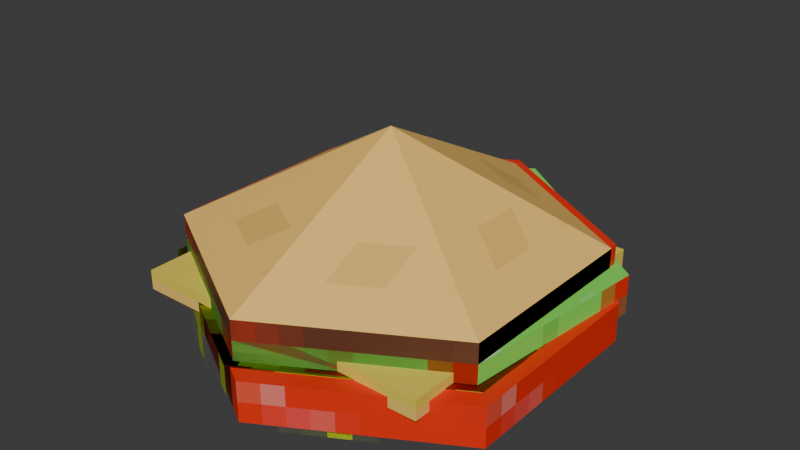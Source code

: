 # Source: burger.blend  (saved by Blender 4.0.36; exported with 4.5.12 LTS)
import bpy
from mathutils import Matrix  # noqa: F401  (used for matrix-valued properties, if any)

bpy.ops.wm.read_factory_settings(use_empty=True)
scene = bpy.context.scene
scene.name = 'Scene'

# ---- collections
col_collection = bpy.data.collections.new('Collection'); scene.collection.children.link(col_collection)

# ---- images (referenced by path relative to the original .blend; pixels are not part of the script)
import os
ASSET_DIR = os.environ.get("B2B_ASSET_DIR", "")  # directory of the original .blend (textures are referenced by path, not embedded)
HERE = os.path.dirname(os.path.abspath(__file__))  # packed textures are extracted next to this script under _unpacked/

def load_image(name, relpath, width, height, colorspace="sRGB"):
    """Load a texture the original file referenced (path relative to the .blend, or extracted next to this script)."""
    p = next((c for c in (os.path.join(HERE, relpath), os.path.join(ASSET_DIR, relpath)) if relpath and os.path.exists(c)), "")
    if p:
        img = bpy.data.images.load(p, check_existing=True)
        img.name = name
    else:  # same state as the original file: an image datablock whose file is absent (Cycles renders it pink)
        img = bpy.data.images.new(name, width, height)
        img.source = "FILE"
        img.filepath = "//" + (relpath or name)
    img.colorspace_settings.name = colorspace
    return img
img_burger_tex = load_image('Burger_Tex', '_unpacked/Burger_Tex.dde5edbe.png', 64, 64, 'sRGB')

# ---- materials (node trees are filled in below, after node groups)
mat_burger_mat = bpy.data.materials.new('Burger_Mat')
mat_burger_mat.use_transparent_shadow = False

# ---- material node trees
mat_burger_mat.use_nodes = True; mat_burger_mat.node_tree.nodes.clear()
_N = mat_burger_mat.node_tree.nodes; _L = mat_burger_mat.node_tree.links
n0 = _N.new('ShaderNodeBsdfPrincipled'); n0.name = 'Principled BSDF'; n0.location = (10, 300)
n0.inputs[3].default_value = 1.45
n1 = _N.new('ShaderNodeOutputMaterial'); n1.name = 'Material Output'; n1.location = (300, 300)
n2 = _N.new('ShaderNodeTexImage'); n2.name = 'Image Texture'; n2.location = (-495, 299)
n2.image = img_burger_tex
n2.interpolation = 'Closest'
_L.new(n0.outputs[0], n1.inputs[0])
_L.new(n2.outputs[0], n0.inputs[0])
_L.new(n2.outputs[1], n0.inputs[4])
n1.is_active_output = True

# ---- world
world_world = bpy.data.worlds.new('World'); scene.world = world_world
world_world.use_nodes = True; world_world.node_tree.nodes.clear()
_N = world_world.node_tree.nodes; _L = world_world.node_tree.links
n0 = _N.new('ShaderNodeOutputWorld'); n0.name = 'World Output'; n0.location = (300, 300)
n1 = _N.new('ShaderNodeBackground'); n1.name = 'Background'; n1.location = (10, 300)
n1.inputs[0].default_value = (0.05088, 0.05088, 0.05088, 1.0)
_L.new(n1.outputs[0], n0.inputs[0])
n0.is_active_output = True
world_world.color = (0.05088, 0.05088, 0.05088)
world_world.use_sun_shadow = False
world_world.sun_shadow_jitter_overblur = 0.0

# ---- meshes
me_cylinder = bpy.data.meshes.new('Cylinder')
me_cylinder.from_pydata([(0.0, 0.0, -0.2), (0.0, 0.0, 0.2), (0.0, 1.0, -0.2), (0.0, 1.0, 0.2), (0.866, 0.5, -0.2), (0.866, 0.5, 0.2), (0.866, -0.5, -0.2), (0.866, -0.5, 0.2), (0.0, -1.0, -0.2), (0.0, -1.0, 0.2), (-0.866, -0.5, -0.2), (-0.866, -0.5, 0.2), (-0.866, 0.5, -0.2), (-0.866, 0.5, 0.2)], [], [(0, 2, 4), (1, 5, 3), (2, 3, 5, 4), (0, 4, 6), (1, 7, 5), (4, 5, 7, 6), (0, 6, 8), (1, 9, 7), (6, 7, 9, 8), (0, 8, 10), (1, 11, 9), (8, 9, 11, 10), (0, 10, 12), (1, 13, 11), (10, 11, 13, 12), (0, 12, 2), (1, 3, 13), (12, 13, 3, 2)])
_uv = me_cylinder.uv_layers.new(name='UVMap')
_uv.uv.foreach_set('vector', [0.75, 0.25, 0.75, 0.49, 0.9578, 0.37, 0.25, 0.25, 0.4578, 0.37, 0.25, 0.49, 1.0, 0.5, 1.0, 1.0, 0.8333, 1.0, 0.8333, 0.5, 0.75, 0.25, 0.9578, 0.37, 0.9578, 0.13, 0.25, 0.25, 0.4578, 0.13, 0.4578, 0.37, 0.8333, 0.5, 0.8333, 1.0, 0.6667, 1.0, 0.6667, 0.5, 0.75, 0.25, 0.9578, 0.13, 0.75, 0.01, 0.25, 0.25, 0.25, 0.01, 0.4578, 0.13, 0.6667, 0.5, 0.6667, 1.0, 0.5, 1.0, 0.5, 0.5, 0.75, 0.25, 0.75, 0.01, 0.5422, 0.13, 0.25, 0.25, 0.04215, 0.13, 0.25, 0.01, 0.5, 0.5, 0.5, 1.0, 0.3333, 1.0, 0.3333, 0.5, 0.75, 0.25, 0.5422, 0.13, 0.5422, 0.37, 0.25, 0.25, 0.04215, 0.37, 0.04215, 0.13, 0.3333, 0.5, 0.3333, 1.0, 0.1667, 1.0, 0.1667, 0.5, 0.75, 0.25, 0.5422, 0.37, 0.75, 0.49, 0.25, 0.25, 0.25, 0.49, 0.04215, 0.37, 0.1667, 0.5, 0.1667, 1.0, -8.941e-08, 1.0, -8.941e-08, 0.5])
me_cylinder.update()
me_cylinder_001 = bpy.data.meshes.new('Cylinder.001')
me_cylinder_001.from_pydata([(0.0, 0.0, -0.2), (0.0, 0.0, 0.2), (0.0, 1.0, -0.2), (0.0, 1.0, 0.2), (0.866, 0.5, -0.2), (0.866, 0.5, 0.2), (0.866, -0.5, -0.2), (0.866, -0.5, 0.2), (0.0, -1.0, -0.2), (0.0, -1.0, 0.2), (-0.866, -0.5, -0.2), (-0.866, -0.5, 0.2), (-0.866, 0.5, -0.2), (-0.866, 0.5, 0.2)], [], [(0, 2, 4), (1, 5, 3), (2, 3, 5, 4), (0, 4, 6), (1, 7, 5), (4, 5, 7, 6), (0, 6, 8), (1, 9, 7), (6, 7, 9, 8), (0, 8, 10), (1, 11, 9), (8, 9, 11, 10), (0, 10, 12), (1, 13, 11), (10, 11, 13, 12), (0, 12, 2), (1, 3, 13), (12, 13, 3, 2)])
_uv = me_cylinder_001.uv_layers.new(name='UVMap')
_uv.uv.foreach_set('vector', [0.07812, 0.9375, 0.0, 0.9375, 0.0, 0.875, 0.07812, 0.875, 0.0, 0.875, 0.0, 0.8125, -1.987e-07, 1.0, 1.283e-08, 0.9375, 0.1563, 0.9375, 0.1563, 1.0, 0.07812, 0.9375, 0.0, 0.9375, 0.0, 0.875, 0.07812, 0.875, 0.0, 0.875, 0.0, 0.8125, 9.939e-09, 1.0, 4.147e-10, 0.9375, 0.1562, 0.9375, 0.1562, 1.0, 0.07812, 0.9375, 0.0, 0.9375, 0.0, 0.875, 0.07812, 0.875, 0.0, 0.875, 0.0, 0.8125, 6.954e-08, 1.0, 3.022e-08, 0.9375, 0.1562, 0.9375, 0.1563, 1.0, 0.07812, 0.9375, 0.0, 0.9375, 0.0, 0.875, 0.07812, 0.875, 0.0, 0.875, 0.0, 0.8125, 2.484e-08, 1.0, 4.147e-10, 0.9375, 0.1562, 0.9375, 0.1562, 1.0, 0.07812, 0.9375, 0.0, 0.9375, 0.0, 0.875, 0.07812, 0.875, 0.0, 0.875, 0.0, 0.8125, -2.98e-08, 1.0, 0.0, 0.9375, 0.1562, 0.9375, 0.1562, 1.0, 0.07812, 0.9375, 0.0, 0.9375, 0.0, 0.875, 0.07812, 0.875, 0.0, 0.875, 0.0, 0.8125, -1.49e-08, 1.0, 1.49e-08, 0.9375, 0.1562, 0.9375, 0.1562, 1.0])
me_cylinder_001.materials.append(mat_burger_mat)
me_cylinder_001.update()
me_cylinder_002 = bpy.data.meshes.new('Cylinder.002')
me_cylinder_002.from_pydata([(0.0, 0.0, -0.2), (0.0, 0.0, 0.721), (0.0, 1.0, -0.2), (0.0, 1.0, 0.2), (0.866, 0.5, -0.2), (0.866, 0.5, 0.2), (0.866, -0.5, -0.2), (0.866, -0.5, 0.2), (0.0, -1.0, -0.2), (0.0, -1.0, 0.2), (-0.866, -0.5, -0.2), (-0.866, -0.5, 0.2), (-0.866, 0.5, -0.2), (-0.866, 0.5, 0.2)], [], [(0, 2, 4), (1, 5, 3), (2, 3, 5, 4), (0, 4, 6), (1, 7, 5), (4, 5, 7, 6), (0, 6, 8), (1, 9, 7), (6, 7, 9, 8), (0, 8, 10), (1, 11, 9), (8, 9, 11, 10), (0, 10, 12), (1, 13, 11), (10, 11, 13, 12), (0, 12, 2), (1, 3, 13), (12, 13, 3, 2)])
_uv = me_cylinder_002.uv_layers.new(name='UVMap')
_uv.uv.foreach_set('vector', [0.07812, 0.9375, 0.0, 0.9375, 0.0, 0.875, 0.07812, 0.8126, 0.0, 0.8126, 0.0, 0.7501, -1.987e-07, 1.0, 1.283e-08, 0.9375, 0.1563, 0.9375, 0.1563, 1.0, 0.07812, 0.9375, 0.0, 0.9375, 0.0, 0.875, 0.07812, 0.8126, 0.0, 0.8126, 0.0, 0.7501, 9.939e-09, 1.0, 4.147e-10, 0.9375, 0.1562, 0.9375, 0.1562, 1.0, 0.07812, 0.9375, 0.0, 0.9375, 0.0, 0.875, 0.07812, 0.8126, 0.0, 0.8126, 0.0, 0.7501, 6.954e-08, 1.0, 3.022e-08, 0.9375, 0.1562, 0.9375, 0.1563, 1.0, 0.07812, 0.9375, 0.0, 0.9375, 0.0, 0.875, 0.07812, 0.8126, 0.0, 0.8126, 0.0, 0.7501, 2.484e-08, 1.0, 4.147e-10, 0.9375, 0.1562, 0.9375, 0.1562, 1.0, 0.07812, 0.9375, 0.0, 0.9375, 0.0, 0.875, 0.07812, 0.8126, 0.0, 0.8126, 0.0, 0.7501, -2.98e-08, 1.0, 0.0, 0.9375, 0.1562, 0.9375, 0.1562, 1.0, 0.07812, 0.9375, 0.0, 0.9375, 0.0, 0.875, 0.07812, 0.8126, 0.0, 0.8126, 0.0, 0.7501, -1.49e-08, 1.0, 1.49e-08, 0.9375, 0.1562, 0.9375, 0.1562, 1.0])
me_cylinder_002.materials.append(mat_burger_mat)
me_cylinder_002.update()
me_cylinder_003 = bpy.data.meshes.new('Cylinder.003')
me_cylinder_003.from_pydata([(0.0, 0.0, -0.2), (0.0, 0.0, 0.2), (0.0, 1.0, -0.2), (0.0, 1.0, 0.2), (0.866, 0.5, -0.2), (0.866, 0.5, 0.2), (0.866, -0.5, -0.2), (0.866, -0.5, 0.2), (0.0, -1.0, -0.2), (0.0, -1.0, 0.2), (-0.866, -0.5, -0.2), (-0.866, -0.5, 0.2), (-0.866, 0.5, -0.2), (-0.866, 0.5, 0.2)], [], [(0, 2, 4), (1, 5, 3), (2, 3, 5, 4), (0, 4, 6), (1, 7, 5), (4, 5, 7, 6), (0, 6, 8), (1, 9, 7), (6, 7, 9, 8), (0, 8, 10), (1, 11, 9), (8, 9, 11, 10), (0, 10, 12), (1, 13, 11), (10, 11, 13, 12), (0, 12, 2), (1, 3, 13), (12, 13, 3, 2)])
_uv = me_cylinder_003.uv_layers.new(name='UVMap')
_uv.uv.foreach_set('vector', [0.07812, 0.8751, 0.0, 0.8751, 0.0, 0.8126, 0.07812, 0.875, 0.0, 0.875, 0.0, 0.8125, -1.987e-07, 1.0, 1.283e-08, 0.9375, 0.1563, 0.9375, 0.1563, 1.0, 0.07812, 0.8751, 0.0, 0.8751, 0.0, 0.8126, 0.07812, 0.875, 0.0, 0.875, 0.0, 0.8125, 9.939e-09, 1.0, 4.147e-10, 0.9375, 0.1562, 0.9375, 0.1562, 1.0, 0.07812, 0.8751, 0.0, 0.8751, 0.0, 0.8126, 0.07812, 0.875, 0.0, 0.875, 0.0, 0.8125, 6.954e-08, 1.0, 3.022e-08, 0.9375, 0.1562, 0.9375, 0.1563, 1.0, 0.07812, 0.8751, 0.0, 0.8751, 0.0, 0.8126, 0.07812, 0.875, 0.0, 0.875, 0.0, 0.8125, 2.484e-08, 1.0, 4.147e-10, 0.9375, 0.1562, 0.9375, 0.1562, 1.0, 0.07812, 0.8751, 0.0, 0.8751, 0.0, 0.8126, 0.07812, 0.875, 0.0, 0.875, 0.0, 0.8125, 0.1562, 0.9375, 0.1562, 1.0, 3.974e-08, 1.0, -2.939e-08, 0.9375, 0.07812, 0.8751, 0.0, 0.8751, 0.0, 0.8126, 0.07812, 0.875, 0.0, 0.875, 0.0, 0.8125, 0.1562, 0.9375, 0.1562, 1.0, 5.464e-08, 1.0, -1.449e-08, 0.9375])
me_cylinder_003.materials.append(mat_burger_mat)
me_cylinder_003.update()
me_cylinder_004 = bpy.data.meshes.new('Cylinder.004')
me_cylinder_004.from_pydata([(0.0, 0.0, -0.2), (0.0, 0.0, 0.2), (0.0, 1.0, -0.2), (0.0, 1.0, 0.2), (0.866, 0.5, -0.2), (0.866, 0.5, 0.2), (0.866, -0.5, -0.2), (0.866, -0.5, 0.2), (0.0, -1.0, -0.2), (0.0, -1.0, 0.2), (-0.866, -0.5, -0.2), (-0.866, -0.5, 0.2), (-0.866, 0.5, -0.2), (-0.866, 0.5, 0.2)], [], [(0, 2, 4), (1, 5, 3), (2, 3, 5, 4), (0, 4, 6), (1, 7, 5), (4, 5, 7, 6), (0, 6, 8), (1, 9, 7), (6, 7, 9, 8), (0, 8, 10), (1, 11, 9), (8, 9, 11, 10), (0, 10, 12), (1, 13, 11), (10, 11, 13, 12), (0, 12, 2), (1, 3, 13), (12, 13, 3, 2)])
_uv = me_cylinder_004.uv_layers.new(name='UVMap')
_uv.uv.foreach_set('vector', [0.2344, 0.9375, 0.1562, 0.9375, 0.1562, 0.875, 0.2344, 0.875, 0.1562, 0.875, 0.1562, 0.8125, 0.1562, 1.0, 0.1563, 0.9375, 0.3125, 0.9375, 0.3125, 1.0, 0.2344, 0.9375, 0.1562, 0.9375, 0.1562, 0.875, 0.2344, 0.875, 0.1562, 0.875, 0.1562, 0.8125, 0.1563, 1.0, 0.1562, 0.9375, 0.3125, 0.9375, 0.3125, 1.0, 0.2344, 0.9375, 0.1562, 0.9375, 0.1562, 0.875, 0.2344, 0.875, 0.1562, 0.875, 0.1562, 0.8125, 0.1563, 1.0, 0.1563, 0.9375, 0.3125, 0.9375, 0.3125, 1.0, 0.2344, 0.9375, 0.1562, 0.9375, 0.1562, 0.875, 0.2344, 0.875, 0.1562, 0.875, 0.1562, 0.8125, 0.1563, 1.0, 0.1562, 0.9375, 0.3125, 0.9375, 0.3125, 1.0, 0.2344, 0.9375, 0.1562, 0.9375, 0.1562, 0.875, 0.2344, 0.875, 0.1562, 0.875, 0.1562, 0.8125, 0.1562, 1.0, 0.1562, 0.9375, 0.3125, 0.9375, 0.3125, 1.0, 0.2344, 0.9375, 0.1562, 0.9375, 0.1562, 0.875, 0.2344, 0.875, 0.1562, 0.875, 0.1562, 0.8125, 0.1562, 1.0, 0.1562, 0.9375, 0.3125, 0.9375, 0.3125, 1.0])
me_cylinder_004.materials.append(mat_burger_mat)
me_cylinder_004.update()
me_cylinder_005 = bpy.data.meshes.new('Cylinder.005')
me_cylinder_005.from_pydata([(-0.003165, 0.04748, 0.2), (-0.003165, 1.047, 0.2), (0.8629, 0.5475, 0.2), (0.8629, -0.4525, 0.2), (-0.003165, -0.9525, 0.2), (-0.8692, -0.4525, 0.2), (-0.8692, 0.5475, 0.2), (-0.003165, 1.047, 0.0), (0.8629, 0.5475, 0.0), (0.8629, -0.4525, 0.0), (-0.003165, -0.9525, 0.0), (-0.8692, -0.4525, 0.0), (-0.8692, 0.5475, 0.0), (0.9768, 0.4114, -0.2), (0.1108, -0.08862, -0.2), (0.1108, 0.9114, -0.2), (0.9768, 0.4114, 0.0), (0.9768, -0.5886, -0.2), (0.9768, -0.5886, 0.0), (0.1108, -1.089, -0.2), (0.1108, -1.089, 0.0), (-0.7552, -0.5886, -0.2), (-0.7552, -0.5886, 0.0), (-0.7552, 0.4114, -0.2), (-0.7552, 0.4114, 0.0), (0.1108, 0.9114, 0.0), (0.1108, -0.08862, 0.0)], [], [(0, 2, 1), (10, 9, 3, 4), (0, 3, 2), (8, 2, 3, 9), (0, 4, 3), (7, 1, 2, 8), (0, 5, 4), (12, 6, 1, 7), (0, 6, 5), (11, 5, 6, 12), (0, 1, 6), (14, 15, 13), (14, 13, 17), (14, 17, 19), (14, 19, 21), (14, 21, 23), (14, 23, 15), (20, 26, 22), (22, 26, 24), (25, 24, 26), (25, 26, 16), (18, 16, 26), (20, 18, 26), (5, 11, 10, 4), (17, 18, 20, 19), (13, 16, 18, 17), (16, 13, 15, 25), (25, 15, 23, 24), (24, 23, 21, 22), (22, 21, 19, 20)])
_uv = me_cylinder_005.uv_layers.new(name='UVMap')
_uv.uv.foreach_set('vector', [0.3906, 0.9688, 0.3125, 0.9688, 0.3125, 0.9063, 0.3125, 0.9688, 0.4688, 0.9688, 0.4688, 1.0, 0.3125, 1.0, 0.3906, 0.9688, 0.3125, 0.9688, 0.3125, 0.9063, 0.4688, 0.9688, 0.4688, 1.0, 0.3125, 1.0, 0.3125, 0.9688, 0.3906, 0.9688, 0.3125, 0.9688, 0.3125, 0.9063, 0.4688, 0.9688, 0.4688, 1.0, 0.3125, 1.0, 0.3125, 0.9688, 0.3906, 0.9688, 0.3125, 0.9688, 0.3125, 0.9063, 0.4688, 0.9688, 0.4688, 1.0, 0.3125, 1.0, 0.3125, 0.9688, 0.3906, 0.9688, 0.3125, 0.9688, 0.3125, 0.9063, 0.4688, 0.9688, 0.4688, 1.0, 0.3125, 1.0, 0.3125, 0.9688, 0.3906, 0.9688, 0.3125, 0.9688, 0.3125, 0.9063, 0.3906, 0.9688, 0.3125, 0.9688, 0.3125, 0.9063, 0.3906, 0.9688, 0.3125, 0.9688, 0.3125, 0.9063, 0.3906, 0.9688, 0.3125, 0.9688, 0.3125, 0.9063, 0.3906, 0.9688, 0.3125, 0.9688, 0.3125, 0.9063, 0.3906, 0.9688, 0.3125, 0.9688, 0.3125, 0.9063, 0.3906, 0.9688, 0.3125, 0.9688, 0.3125, 0.9063, 0.3125, 0.9688, 0.3906, 0.9688, 0.3125, 0.9063, 0.3125, 0.9688, 0.3906, 0.9688, 0.3125, 0.9063, 0.3125, 0.9688, 0.3906, 0.9688, 0.3125, 0.9063, 0.3125, 0.9688, 0.3906, 0.9688, 0.3125, 0.9063, 0.3125, 0.9063, 0.3125, 0.9688, 0.3906, 0.9688, 0.3125, 0.9063, 0.3125, 0.9688, 0.3906, 0.9688, 0.3125, 1.0, 0.3125, 0.9688, 0.4688, 0.9688, 0.4688, 1.0, 0.4688, 0.9688, 0.4688, 1.0, 0.3125, 1.0, 0.3125, 0.9688, 0.4688, 0.9688, 0.4688, 1.0, 0.3125, 1.0, 0.3125, 0.9688, 0.3125, 1.0, 0.3125, 0.9688, 0.4688, 0.9688, 0.4688, 1.0, 0.3125, 1.0, 0.3125, 0.9688, 0.4688, 0.9688, 0.4688, 1.0, 0.3125, 1.0, 0.3125, 0.9688, 0.4688, 0.9688, 0.4688, 1.0, 0.3125, 1.0, 0.3125, 0.9688, 0.4688, 0.9688, 0.4688, 1.0])
me_cylinder_005.materials.append(mat_burger_mat)
me_cylinder_005.update()
me_cylinder_006 = bpy.data.meshes.new('Cylinder.006')
me_cylinder_006.from_pydata([(0.0, 0.0, -0.1), (0.0, 0.0, 0.1), (0.0, 1.2, -0.1), (0.0, 1.2, 0.1), (0.966, 0.5, -0.1), (0.966, 0.5, 0.1), (0.866, -0.5, -0.1), (0.866, -0.5, 0.1), (0.0, -1.0, -0.1), (0.0, -1.0, 0.1), (-0.866, -0.5, -0.1), (-0.866, -0.5, 0.1), (-0.966, 0.5, -0.1), (-0.966, 0.5, 0.1)], [], [(0, 2, 4), (1, 5, 3), (2, 3, 5, 4), (0, 4, 6), (1, 7, 5), (4, 5, 7, 6), (0, 6, 8), (1, 9, 7), (6, 7, 9, 8), (0, 8, 10), (1, 11, 9), (8, 9, 11, 10), (0, 10, 12), (1, 13, 11), (10, 11, 13, 12), (0, 12, 2), (1, 3, 13), (12, 13, 3, 2)])
_uv = me_cylinder_006.uv_layers.new(name='UVMap')
_uv.uv.foreach_set('vector', [0.5036, 0.6476, 0.5036, 0.8281, 0.6489, 0.7228, 0.5036, 0.6476, 0.6489, 0.7228, 0.5036, 0.8281, 0.4687, 1.0, 0.4687, 0.9688, 0.625, 0.9688, 0.625, 1.0, 0.5036, 0.6476, 0.6489, 0.7228, 0.6338, 0.5725, 0.5036, 0.6476, 0.6338, 0.5725, 0.6489, 0.7228, 0.4687, 1.0, 0.4687, 0.9688, 0.625, 0.9687, 0.625, 1.0, 0.5036, 0.6476, 0.6338, 0.5725, 0.5036, 0.4973, 0.5036, 0.6476, 0.5036, 0.4973, 0.6338, 0.5725, 0.4687, 1.0, 0.4687, 0.9687, 0.625, 0.9687, 0.625, 1.0, 0.5036, 0.6476, 0.5036, 0.4973, 0.6338, 0.5725, 0.5036, 0.6476, 0.6338, 0.5725, 0.5036, 0.4973, 0.4687, 1.0, 0.4687, 0.9688, 0.625, 0.9688, 0.625, 1.0, 0.5036, 0.6476, 0.6338, 0.5725, 0.6489, 0.7228, 0.5036, 0.6476, 0.6489, 0.7228, 0.6338, 0.5725, 0.4687, 1.0, 0.4687, 0.9688, 0.625, 0.9688, 0.625, 1.0, 0.5036, 0.6476, 0.6489, 0.7228, 0.5036, 0.8281, 0.5036, 0.6476, 0.5036, 0.8281, 0.6489, 0.7228, 0.4687, 1.0, 0.4687, 0.9688, 0.625, 0.9688, 0.625, 1.0])
me_cylinder_006.materials.append(mat_burger_mat)
me_cylinder_006.update()
me_cylinder_007 = bpy.data.meshes.new('Cylinder.007')
me_cylinder_007.from_pydata([(4.585e-10, 0.0, 0.002849), (4.585e-10, 1.05, -0.2999), (4.585e-10, 1.05, 0.002849), (0.9093, 0.525, -0.2999), (0.9093, 0.525, 0.002849), (0.9093, -0.525, -0.2999), (0.9093, -0.525, 0.002849), (4.585e-10, -1.05, -0.2999), (4.585e-10, -1.05, 0.002849), (-0.9093, -0.525, -0.2999), (-0.9093, -0.525, 0.002849), (-0.9093, 0.525, -0.2999), (-0.9093, 0.525, 0.002849)], [], [(0, 4, 2), (1, 2, 4, 3), (0, 6, 4), (3, 4, 6, 5), (0, 8, 6), (5, 6, 8, 7), (0, 10, 8), (7, 8, 10, 9), (0, 12, 10), (9, 10, 12, 11), (0, 2, 12), (11, 12, 2, 1)])
_uv = me_cylinder_007.uv_layers.new(name='UVMap')
_uv.uv.foreach_set('vector', [0.8655, 0.728, 0.8655, 0.5745, 0.9983, 0.6513, 0.625, 1.0, 0.625, 0.9688, 0.7813, 0.9688, 0.7812, 1.0, 0.8655, 0.728, 0.7326, 0.6513, 0.8655, 0.5745, 0.625, 1.0, 0.625, 0.9688, 0.7812, 0.9687, 0.7812, 1.0, 0.8655, 0.728, 0.7326, 0.8047, 0.7326, 0.6513, 0.625, 1.0, 0.625, 0.9687, 0.7812, 0.9687, 0.7812, 1.0, 0.8655, 0.728, 0.8655, 0.8814, 0.7326, 0.8047, 0.625, 1.0, 0.625, 0.9688, 0.7812, 0.9688, 0.7812, 1.0, 0.8655, 0.728, 0.9983, 0.8047, 0.8655, 0.8814, 0.625, 1.0, 0.625, 0.9688, 0.7812, 0.9688, 0.7812, 1.0, 0.8655, 0.728, 0.9983, 0.6513, 0.9983, 0.8047, 0.625, 1.0, 0.625, 0.9688, 0.7812, 0.9688, 0.7812, 1.0])
me_cylinder_007.materials.append(mat_burger_mat)
me_cylinder_007.update()
me_cylinder_008 = bpy.data.meshes.new('Cylinder.008')
me_cylinder_008.from_pydata([(4.585e-10, 0.0, 0.002849), (4.585e-10, 1.05, -0.2999), (4.585e-10, 1.05, 0.002849), (0.9093, 0.525, -0.2999), (0.9093, 0.525, 0.002849), (0.9093, -0.525, -0.2999), (0.9093, -0.525, 0.002849), (4.585e-10, -1.05, -0.2999), (4.585e-10, -1.05, 0.002849), (-0.9093, -0.525, -0.2999), (-0.9093, -0.525, 0.002849), (-0.9093, 0.525, -0.2999), (-0.9093, 0.525, 0.002849)], [], [(0, 4, 2), (1, 2, 4, 3), (0, 6, 4), (3, 4, 6, 5), (0, 8, 6), (5, 6, 8, 7), (0, 10, 8), (7, 8, 10, 9), (0, 12, 10), (9, 10, 12, 11), (0, 2, 12), (11, 12, 2, 1)])
_uv = me_cylinder_008.uv_layers.new(name='UVMap')
_uv.uv.foreach_set('vector', [0.8655, 0.409, 0.8655, 0.2556, 0.9983, 0.3323, 0.7812, 1.0, 0.7812, 0.9688, 0.9375, 0.9688, 0.9375, 1.0, 0.8655, 0.409, 0.7326, 0.3323, 0.8655, 0.2556, 0.7812, 1.0, 0.7812, 0.9688, 0.9375, 0.9687, 0.9375, 1.0, 0.8655, 0.409, 0.7326, 0.4857, 0.7326, 0.3323, 0.7812, 1.0, 0.7812, 0.9687, 0.9375, 0.9687, 0.9375, 1.0, 0.8655, 0.409, 0.8655, 0.5624, 0.7326, 0.4857, 0.7812, 1.0, 0.7812, 0.9688, 0.9375, 0.9688, 0.9375, 1.0, 0.8655, 0.409, 0.9983, 0.4857, 0.8655, 0.5624, 0.7812, 1.0, 0.7812, 0.9688, 0.9375, 0.9688, 0.9375, 1.0, 0.8655, 0.409, 0.9983, 0.3323, 0.9983, 0.4857, 0.7812, 1.0, 0.7812, 0.9688, 0.9375, 0.9688, 0.9375, 1.0])
me_cylinder_008.materials.append(mat_burger_mat)
me_cylinder_008.update()
me_cube_001 = bpy.data.meshes.new('Cube.001')
me_cube_001.from_pydata([(-0.7827, -0.7827, -0.04996), (-0.7827, -0.7827, 0.04996), (-0.7827, 0.7827, -0.04996), (-0.7827, 0.7827, 0.04996), (0.7827, -0.7827, -0.04996), (0.7827, -0.7827, 0.04996), (0.7827, 0.7827, -0.04996), (0.7827, 0.7827, 0.04996)], [], [(0, 1, 3, 2), (2, 3, 7, 6), (6, 7, 5, 4), (4, 5, 1, 0), (2, 6, 4, 0), (7, 3, 1, 5)])
_uv = me_cube_001.uv_layers.new(name='UVMap')
_uv.uv.foreach_set('vector', [0.9688, 1.0, 0.9688, 0.9688, 1.0, 0.9688, 1.0, 1.0, 0.9688, 1.0, 0.9688, 0.9688, 1.0, 0.9688, 1.0, 1.0, 1.0, 0.9688, 1.0, 1.0, 0.9688, 1.0, 0.9688, 0.9688, 1.0, 0.9688, 1.0, 1.0, 0.9688, 1.0, 0.9688, 0.9688, 1.0, 0.1875, 1.0, 0.25, 0.9375, 0.25, 0.9375, 0.1875, 1.0, 0.1875, 1.0, 0.25, 0.9375, 0.25, 0.9375, 0.1875])
me_cube_001.materials.append(mat_burger_mat)
me_cube_001.update()

# ---- objects
ob_base = bpy.data.objects.new('Base', me_cylinder)
ob_bun_bottom = bpy.data.objects.new('Bun_Bottom', me_cylinder_001)
ob_bun_top = bpy.data.objects.new('Bun_Top', me_cylinder_002)
ob_bun_center = bpy.data.objects.new('Bun_Center', me_cylinder_003)
ob_meat = bpy.data.objects.new('Meat', me_cylinder_004)
ob_tomato = bpy.data.objects.new('Tomato', me_cylinder_005)
ob_lettuce = bpy.data.objects.new('Lettuce', me_cylinder_006)
ob_ketchup = bpy.data.objects.new('Ketchup', me_cylinder_007)
ob_mustard = bpy.data.objects.new('Mustard', me_cylinder_008)
ob_cheese = bpy.data.objects.new('Cheese', me_cube_001)

# ---- transforms, parenting, visibility, modifiers, constraints
ob_base.location = (0.0, 0.0, 0.0)
ob_bun_bottom.location = (0.0, 0.0, 0.0)
ob_bun_top.location = (0.0, 0.0, 0.0)
ob_bun_center.location = (0.0, 0.0, 0.0)
ob_meat.location = (0.0, 0.0, 0.0)
ob_tomato.location = (0.0, 0.0, 0.0)
ob_lettuce.location = (0.0, 0.0, 0.0)
ob_ketchup.location = (0.0, 0.0, 0.0)
ob_mustard.location = (0.0, 0.0, 0.0)
ob_cheese.location = (0.0, 0.0, 0.0)

# ---- collection membership
col_collection.objects.link(ob_base)
col_collection.objects.link(ob_bun_bottom)
col_collection.objects.link(ob_bun_top)
col_collection.objects.link(ob_bun_center)
col_collection.objects.link(ob_meat)
col_collection.objects.link(ob_tomato)
col_collection.objects.link(ob_lettuce)
col_collection.objects.link(ob_ketchup)
col_collection.objects.link(ob_mustard)
col_collection.objects.link(ob_cheese)

# ---- scene / render settings (as saved in the file)
scene.frame_start = 1; scene.frame_end = 250; scene.frame_set(1)
scene.render.engine = 'BLENDER_EEVEE_NEXT'
scene.cycles.sampling_pattern = 'TABULATED_SOBOL'
bpy.context.view_layer.update()

# ---- added for rendering (the .blend has no active camera and no usable light): camera, sun
cam_auto = bpy.data.cameras.new('AutoCamera')
cam_auto.lens = 50.0
cam_auto.sensor_width = 36.0
cam_auto.clip_end = 1000.0
ob_auto_camera = bpy.data.objects.new('AutoCamera', cam_auto)
scene.collection.objects.link(ob_auto_camera)
ob_auto_camera.location = (2.93919, -3.46487, 2.55759)
ob_auto_camera.rotation_euler = (1.09748, -7.21219e-08, 0.694738)
scene.camera = ob_auto_camera
light_auto_sun = bpy.data.lights.new('AutoSun', 'SUN')
light_auto_sun.energy = 3.0
light_auto_sun.angle = 0.0523599
ob_auto_sun = bpy.data.objects.new('AutoSun', light_auto_sun)
scene.collection.objects.link(ob_auto_sun)
ob_auto_sun.rotation_euler = (0.872665, 0.174533, 0.523599)
bpy.context.view_layer.update()
